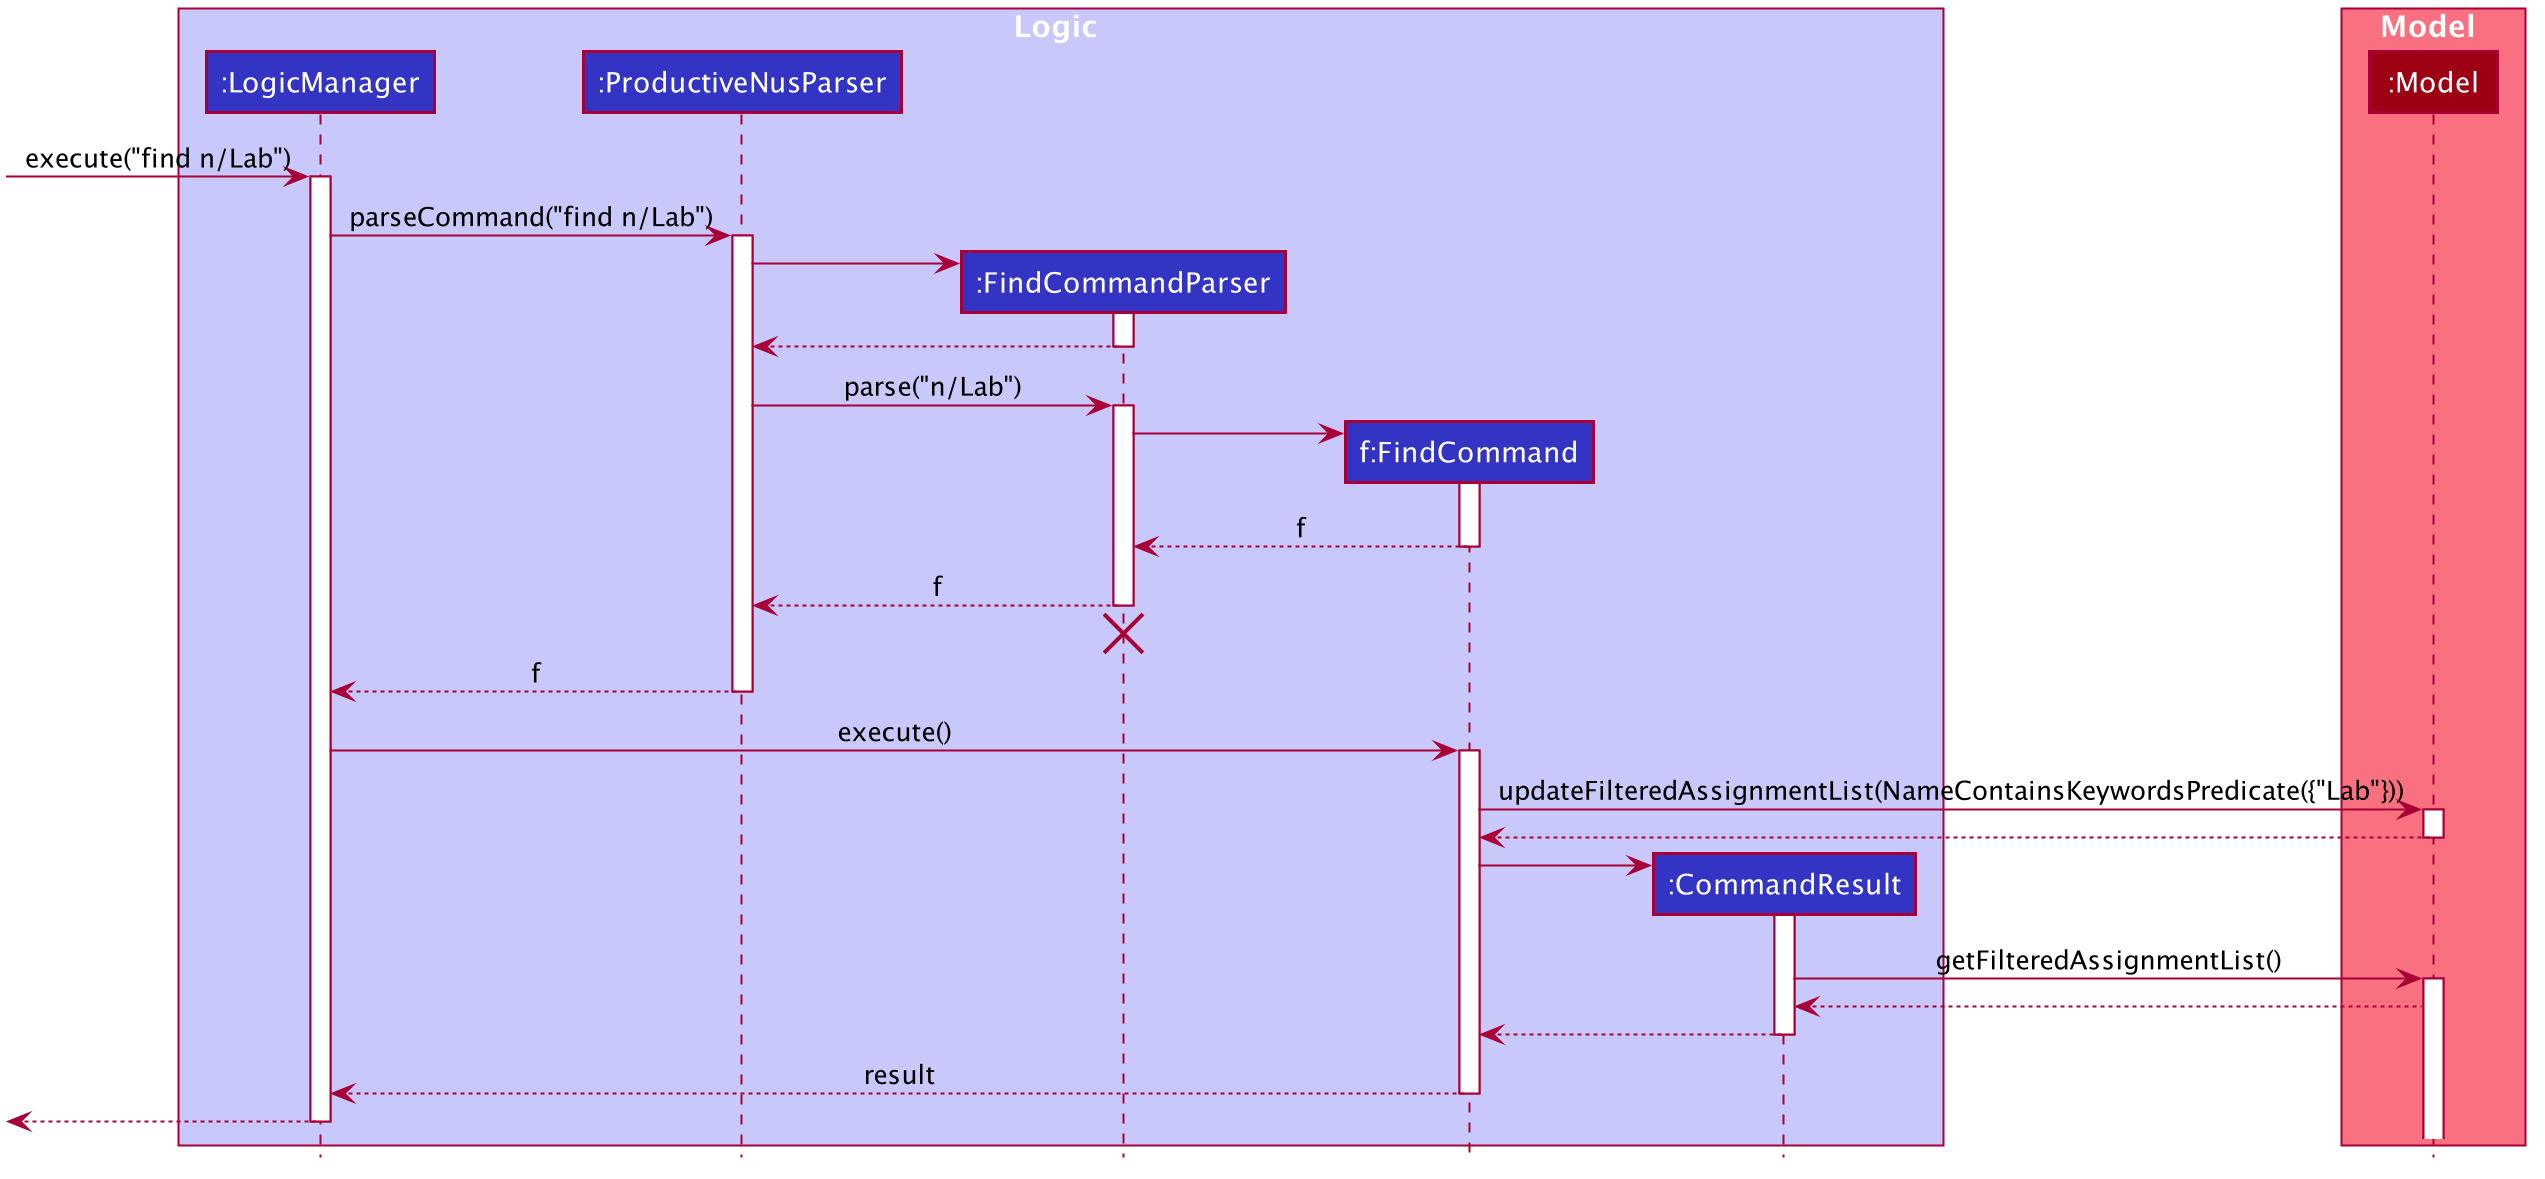

The diagram above was rendered by PlantUML. Its source (embedded in the PNG):
@startuml









skinparam BackgroundColor #FFFFFFF

skinparam Shadowing false

skinparam Class {
    FontColor #FFFFFF
    BorderThickness 1
    BorderColor #FFFFFF
    StereotypeFontColor #FFFFFF
    FontName Arial
}

skinparam Actor {
    BorderColor #000000
    Color #000000
    FontName Arial
}

skinparam Sequence {
    MessageAlign center
    BoxFontSize 15
    BoxPadding 0
    BoxFontColor #FFFFFF
    FontName Arial
}

skinparam Participant {
    FontColor #FFFFFFF
    Padding 20
}

skinparam MinClassWidth 50
skinparam ParticipantPadding 10
skinparam Shadowing false
skinparam DefaultTextAlignment center
skinparam packageStyle Rectangle

hide footbox
hide members
hide circle

box Logic #C8C8FA
participant ":LogicManager" as LogicManager #3333C4
participant ":ProductiveNusParser" as ProductiveNusParser #3333C4
participant ":FindCommandParser" as FindCommandParser #3333C4
participant "f:FindCommand" as FindCommand #3333C4
participant ":CommandResult" as CommandResult #3333C4
end box

box Model #F97181
participant ":Model" as Model #9D0012
end box

[-> LogicManager : execute("find n/Lab")
activate LogicManager

LogicManager -> ProductiveNusParser : parseCommand("find n/Lab")
activate ProductiveNusParser

create FindCommandParser
ProductiveNusParser -> FindCommandParser
activate FindCommandParser

FindCommandParser --> ProductiveNusParser
deactivate FindCommandParser

ProductiveNusParser -> FindCommandParser : parse("n/Lab")
activate FindCommandParser

create FindCommand
FindCommandParser -> FindCommand
activate FindCommand

FindCommand --> FindCommandParser : f
deactivate FindCommand

FindCommandParser --> ProductiveNusParser : f
deactivate FindCommandParser
FindCommandParser -[hidden]-> ProductiveNusParser
destroy FindCommandParser

ProductiveNusParser --> LogicManager : f
deactivate ProductiveNusParser

LogicManager -> FindCommand : execute()
activate FindCommand

FindCommand -> Model : updateFilteredAssignmentList(NameContainsKeywordsPredicate({"Lab"}))
activate Model

Model --> FindCommand
deactivate Model

create CommandResult
FindCommand -> CommandResult
activate CommandResult

CommandResult -> Model : getFilteredAssignmentList()
activate Model
Model --> CommandResult

CommandResult --> FindCommand
deactivate CommandResult

FindCommand --> LogicManager : result
deactivate FindCommand

[<--LogicManager
deactivate LogicManager
@enduml